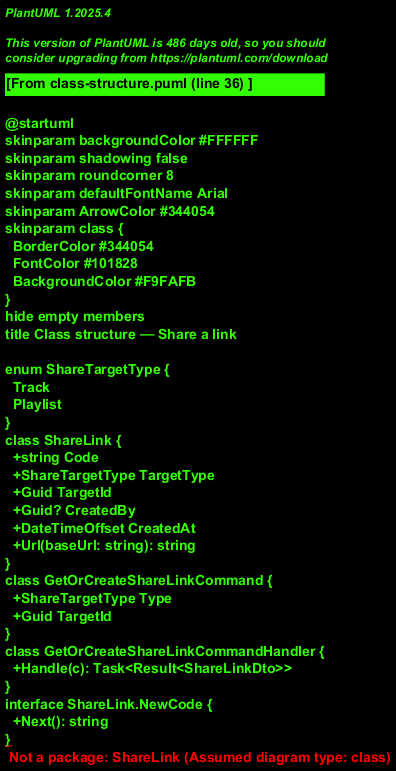

The diagram above was rendered by PlantUML. Its source (embedded in the PNG):
@startuml
skinparam backgroundColor #FFFFFF
skinparam shadowing false
skinparam roundcorner 8
skinparam defaultFontName Arial
skinparam ArrowColor #344054
skinparam class {
  BorderColor #344054
  FontColor #101828
  BackgroundColor #F9FAFB
}
hide empty members
title Class structure — Share a link

enum ShareTargetType {
  Track
  Playlist
}
class ShareLink {
  +string Code
  +ShareTargetType TargetType
  +Guid TargetId
  +Guid? CreatedBy
  +DateTimeOffset CreatedAt
  +Url(baseUrl: string): string
}
class GetOrCreateShareLinkCommand {
  +ShareTargetType Type
  +Guid TargetId
}
class GetOrCreateShareLinkCommandHandler {
  +Handle(c): Task<Result<ShareLinkDto>>
}
interface ShareLink.NewCode {
  +Next(): string
}
ShareLink --> ShareTargetType
GetOrCreateShareLinkCommandHandler ..> GetOrCreateShareLinkCommand : handles
GetOrCreateShareLinkCommandHandler --> ShareLink.NewCode : uses
GetOrCreateShareLinkCommandHandler ..> ShareLink : finds or creates
@enduml